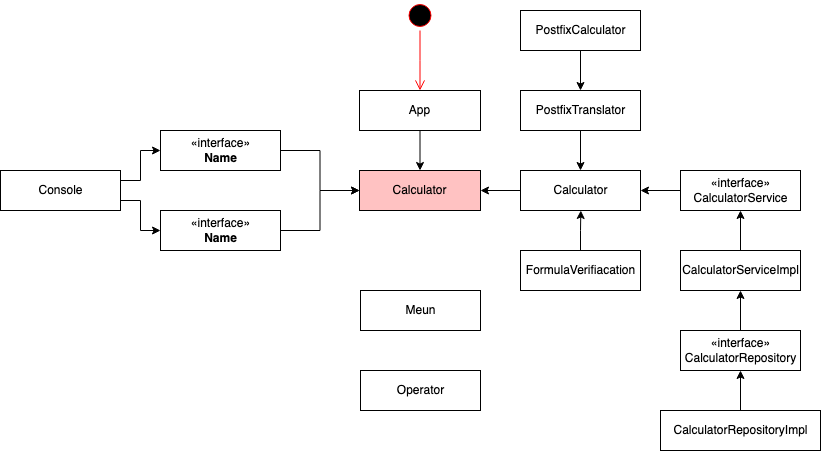

The diagram above was exported from draw.io. Its source (the exported page's mxGraphModel, read from the mxfile embedded in the PNG):
<mxGraphModel dx="508" dy="688" grid="1" gridSize="10" guides="1" tooltips="1" connect="1" arrows="1" fold="1" page="1" pageScale="1" pageWidth="827" pageHeight="1169" math="0" shadow="0">
  <root>
    <mxCell id="0" />
    <mxCell id="1" parent="0" />
    <mxCell id="q7IFBBbFijb8iy6QDb-V-2" value="" style="ellipse;html=1;shape=startState;fillColor=#000000;strokeColor=#ff0000;" parent="1" vertex="1">
      <mxGeometry x="404.5" y="150" width="30" height="30" as="geometry" />
    </mxCell>
    <mxCell id="q7IFBBbFijb8iy6QDb-V-3" value="" style="edgeStyle=orthogonalEdgeStyle;html=1;verticalAlign=bottom;endArrow=open;endSize=8;strokeColor=#ff0000;rounded=0;" parent="1" source="q7IFBBbFijb8iy6QDb-V-2" edge="1">
      <mxGeometry relative="1" as="geometry">
        <mxPoint x="419.5" y="240" as="targetPoint" />
        <Array as="points">
          <mxPoint x="419.5" y="210" />
          <mxPoint x="419.5" y="210" />
        </Array>
      </mxGeometry>
    </mxCell>
    <mxCell id="q7IFBBbFijb8iy6QDb-V-11" style="edgeStyle=orthogonalEdgeStyle;rounded=0;orthogonalLoop=1;jettySize=auto;html=1;exitX=0.5;exitY=1;exitDx=0;exitDy=0;entryX=0.5;entryY=0;entryDx=0;entryDy=0;" parent="1" source="q7IFBBbFijb8iy6QDb-V-4" target="q7IFBBbFijb8iy6QDb-V-6" edge="1">
      <mxGeometry relative="1" as="geometry" />
    </mxCell>
    <mxCell id="q7IFBBbFijb8iy6QDb-V-4" value="App" style="html=1;" parent="1" vertex="1">
      <mxGeometry x="359" y="240" width="121" height="40" as="geometry" />
    </mxCell>
    <mxCell id="q7IFBBbFijb8iy6QDb-V-6" value="Calculator" style="html=1;fillColor=#FFC2C2;" parent="1" vertex="1">
      <mxGeometry x="359" y="320" width="121" height="40" as="geometry" />
    </mxCell>
    <mxCell id="LTc9MKUedsxlad3YgEjV-4" style="edgeStyle=orthogonalEdgeStyle;rounded=0;orthogonalLoop=1;jettySize=auto;html=1;exitX=0;exitY=0.5;exitDx=0;exitDy=0;entryX=1;entryY=0.5;entryDx=0;entryDy=0;" edge="1" parent="1" source="LTc9MKUedsxlad3YgEjV-1" target="q7IFBBbFijb8iy6QDb-V-6">
      <mxGeometry relative="1" as="geometry" />
    </mxCell>
    <mxCell id="LTc9MKUedsxlad3YgEjV-1" value="Calculator" style="html=1;" vertex="1" parent="1">
      <mxGeometry x="520" y="320" width="120" height="40" as="geometry" />
    </mxCell>
    <mxCell id="LTc9MKUedsxlad3YgEjV-3" style="edgeStyle=orthogonalEdgeStyle;rounded=0;orthogonalLoop=1;jettySize=auto;html=1;exitX=0.5;exitY=1;exitDx=0;exitDy=0;" edge="1" parent="1" source="LTc9MKUedsxlad3YgEjV-1" target="LTc9MKUedsxlad3YgEjV-1">
      <mxGeometry relative="1" as="geometry" />
    </mxCell>
    <mxCell id="LTc9MKUedsxlad3YgEjV-44" style="edgeStyle=orthogonalEdgeStyle;rounded=0;orthogonalLoop=1;jettySize=auto;html=1;exitX=1;exitY=0.25;exitDx=0;exitDy=0;entryX=0;entryY=0.5;entryDx=0;entryDy=0;" edge="1" parent="1" source="LTc9MKUedsxlad3YgEjV-5" target="LTc9MKUedsxlad3YgEjV-13">
      <mxGeometry relative="1" as="geometry" />
    </mxCell>
    <mxCell id="LTc9MKUedsxlad3YgEjV-45" style="edgeStyle=orthogonalEdgeStyle;rounded=0;orthogonalLoop=1;jettySize=auto;html=1;exitX=1;exitY=0.75;exitDx=0;exitDy=0;entryX=0;entryY=0.5;entryDx=0;entryDy=0;" edge="1" parent="1" source="LTc9MKUedsxlad3YgEjV-5" target="LTc9MKUedsxlad3YgEjV-12">
      <mxGeometry relative="1" as="geometry" />
    </mxCell>
    <mxCell id="LTc9MKUedsxlad3YgEjV-5" value="Console" style="html=1;" vertex="1" parent="1">
      <mxGeometry y="320" width="120" height="40" as="geometry" />
    </mxCell>
    <mxCell id="LTc9MKUedsxlad3YgEjV-8" style="edgeStyle=orthogonalEdgeStyle;rounded=0;orthogonalLoop=1;jettySize=auto;html=1;exitX=0;exitY=0.5;exitDx=0;exitDy=0;entryX=1;entryY=0.5;entryDx=0;entryDy=0;" edge="1" parent="1" target="LTc9MKUedsxlad3YgEjV-1">
      <mxGeometry relative="1" as="geometry">
        <mxPoint x="680" y="340" as="sourcePoint" />
      </mxGeometry>
    </mxCell>
    <mxCell id="LTc9MKUedsxlad3YgEjV-25" style="edgeStyle=orthogonalEdgeStyle;rounded=0;orthogonalLoop=1;jettySize=auto;html=1;exitX=0.5;exitY=0;exitDx=0;exitDy=0;entryX=0.5;entryY=1;entryDx=0;entryDy=0;" edge="1" parent="1" source="LTc9MKUedsxlad3YgEjV-9" target="LTc9MKUedsxlad3YgEjV-11">
      <mxGeometry relative="1" as="geometry" />
    </mxCell>
    <mxCell id="LTc9MKUedsxlad3YgEjV-9" value="CalculatorServiceImpl" style="html=1;" vertex="1" parent="1">
      <mxGeometry x="680" y="400" width="120" height="40" as="geometry" />
    </mxCell>
    <mxCell id="LTc9MKUedsxlad3YgEjV-11" value="«interface»&lt;br&gt;CalculatorService" style="html=1;fillColor=#FFFFFF;" vertex="1" parent="1">
      <mxGeometry x="680" y="320" width="120" height="40" as="geometry" />
    </mxCell>
    <mxCell id="LTc9MKUedsxlad3YgEjV-23" style="edgeStyle=orthogonalEdgeStyle;rounded=0;orthogonalLoop=1;jettySize=auto;html=1;exitX=1;exitY=0.5;exitDx=0;exitDy=0;entryX=0;entryY=0.5;entryDx=0;entryDy=0;" edge="1" parent="1" source="LTc9MKUedsxlad3YgEjV-12" target="q7IFBBbFijb8iy6QDb-V-6">
      <mxGeometry relative="1" as="geometry" />
    </mxCell>
    <mxCell id="LTc9MKUedsxlad3YgEjV-12" value="&amp;laquo;interface&amp;raquo;&lt;br&gt;&lt;b&gt;Name&lt;/b&gt;" style="html=1;fillColor=#FFFFFF;" vertex="1" parent="1">
      <mxGeometry x="160" y="360" width="120" height="40" as="geometry" />
    </mxCell>
    <mxCell id="LTc9MKUedsxlad3YgEjV-21" style="edgeStyle=orthogonalEdgeStyle;rounded=0;orthogonalLoop=1;jettySize=auto;html=1;exitX=1;exitY=0.5;exitDx=0;exitDy=0;entryX=0;entryY=0.5;entryDx=0;entryDy=0;" edge="1" parent="1" source="LTc9MKUedsxlad3YgEjV-13" target="q7IFBBbFijb8iy6QDb-V-6">
      <mxGeometry relative="1" as="geometry" />
    </mxCell>
    <mxCell id="LTc9MKUedsxlad3YgEjV-13" value="&amp;laquo;interface&amp;raquo;&lt;br&gt;&lt;b&gt;Name&lt;/b&gt;" style="html=1;fillColor=#FFFFFF;" vertex="1" parent="1">
      <mxGeometry x="160" y="280" width="120" height="40" as="geometry" />
    </mxCell>
    <mxCell id="LTc9MKUedsxlad3YgEjV-29" style="edgeStyle=orthogonalEdgeStyle;rounded=0;orthogonalLoop=1;jettySize=auto;html=1;exitX=0.5;exitY=0;exitDx=0;exitDy=0;entryX=0.5;entryY=1;entryDx=0;entryDy=0;" edge="1" parent="1" source="LTc9MKUedsxlad3YgEjV-27" target="LTc9MKUedsxlad3YgEjV-9">
      <mxGeometry relative="1" as="geometry" />
    </mxCell>
    <mxCell id="LTc9MKUedsxlad3YgEjV-27" value="«interface»&lt;br&gt;CalculatorRepository" style="html=1;fillColor=#FFFFFF;" vertex="1" parent="1">
      <mxGeometry x="680" y="480" width="120" height="40" as="geometry" />
    </mxCell>
    <mxCell id="LTc9MKUedsxlad3YgEjV-31" style="edgeStyle=orthogonalEdgeStyle;rounded=0;orthogonalLoop=1;jettySize=auto;html=1;exitX=0.5;exitY=0;exitDx=0;exitDy=0;entryX=0.5;entryY=1;entryDx=0;entryDy=0;" edge="1" parent="1" source="LTc9MKUedsxlad3YgEjV-30" target="LTc9MKUedsxlad3YgEjV-27">
      <mxGeometry relative="1" as="geometry" />
    </mxCell>
    <mxCell id="LTc9MKUedsxlad3YgEjV-30" value="CalculatorRepositoryImpl" style="html=1;" vertex="1" parent="1">
      <mxGeometry x="660" y="560" width="160" height="40" as="geometry" />
    </mxCell>
    <mxCell id="LTc9MKUedsxlad3YgEjV-34" style="edgeStyle=orthogonalEdgeStyle;rounded=0;orthogonalLoop=1;jettySize=auto;html=1;exitX=0.5;exitY=0;exitDx=0;exitDy=0;" edge="1" parent="1" source="LTc9MKUedsxlad3YgEjV-33">
      <mxGeometry relative="1" as="geometry">
        <mxPoint x="580.3333333333335" y="360" as="targetPoint" />
      </mxGeometry>
    </mxCell>
    <mxCell id="LTc9MKUedsxlad3YgEjV-33" value="FormulaVerifiacation" style="html=1;" vertex="1" parent="1">
      <mxGeometry x="520" y="400" width="120" height="40" as="geometry" />
    </mxCell>
    <mxCell id="LTc9MKUedsxlad3YgEjV-38" style="edgeStyle=orthogonalEdgeStyle;rounded=0;orthogonalLoop=1;jettySize=auto;html=1;exitX=0.5;exitY=1;exitDx=0;exitDy=0;entryX=0.5;entryY=0;entryDx=0;entryDy=0;" edge="1" parent="1" source="LTc9MKUedsxlad3YgEjV-35" target="LTc9MKUedsxlad3YgEjV-1">
      <mxGeometry relative="1" as="geometry" />
    </mxCell>
    <mxCell id="LTc9MKUedsxlad3YgEjV-35" value="PostfixTranslator" style="html=1;" vertex="1" parent="1">
      <mxGeometry x="520" y="240" width="120" height="40" as="geometry" />
    </mxCell>
    <mxCell id="LTc9MKUedsxlad3YgEjV-40" style="edgeStyle=orthogonalEdgeStyle;rounded=0;orthogonalLoop=1;jettySize=auto;html=1;exitX=0.5;exitY=1;exitDx=0;exitDy=0;entryX=0.5;entryY=0;entryDx=0;entryDy=0;" edge="1" parent="1" source="LTc9MKUedsxlad3YgEjV-39" target="LTc9MKUedsxlad3YgEjV-35">
      <mxGeometry relative="1" as="geometry" />
    </mxCell>
    <mxCell id="LTc9MKUedsxlad3YgEjV-39" value="PostfixCalculator" style="html=1;" vertex="1" parent="1">
      <mxGeometry x="520" y="160" width="120" height="40" as="geometry" />
    </mxCell>
    <mxCell id="LTc9MKUedsxlad3YgEjV-41" value="Meun" style="html=1;" vertex="1" parent="1">
      <mxGeometry x="360" y="440" width="120" height="40" as="geometry" />
    </mxCell>
    <mxCell id="LTc9MKUedsxlad3YgEjV-42" value="Operator" style="html=1;" vertex="1" parent="1">
      <mxGeometry x="360" y="520" width="120" height="40" as="geometry" />
    </mxCell>
  </root>
</mxGraphModel>